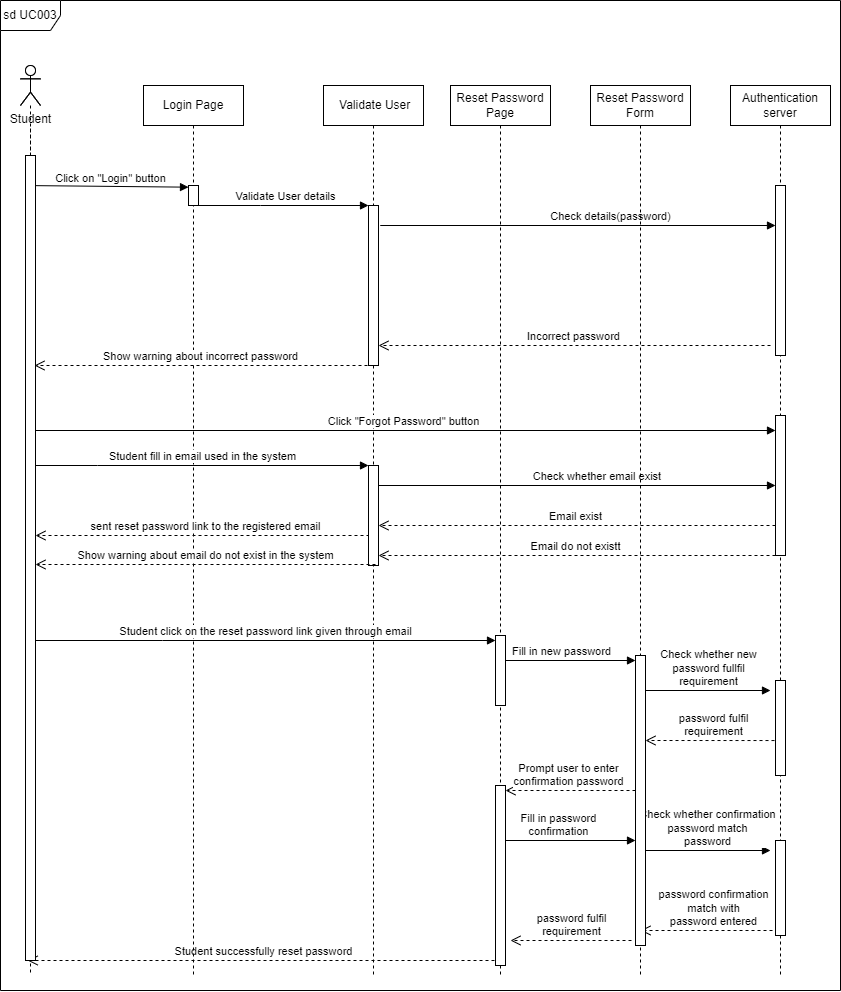

The diagram above was exported from draw.io. Its source (the exported page's mxGraphModel, read from the mxfile embedded in the PNG):
<mxGraphModel dx="3500" dy="1910" grid="1" gridSize="10" guides="1" tooltips="1" connect="1" arrows="1" fold="1" page="1" pageScale="1" pageWidth="850" pageHeight="1100" math="0" shadow="0">
  <root>
    <mxCell id="0" />
    <mxCell id="1" parent="0" />
    <mxCell id="H6BSRhT5p3bpDSnNyPgS-22" value="&lt;br&gt;password confirmation &lt;br&gt;match with &lt;br&gt;password entered" style="html=1;verticalAlign=bottom;endArrow=open;dashed=1;endSize=8;edgeStyle=elbowEdgeStyle;elbow=vertical;curved=0;rounded=0;exitX=0.5;exitY=0.842;exitDx=0;exitDy=0;exitPerimeter=0;" edge="1" parent="1" source="H6BSRhT5p3bpDSnNyPgS-23">
      <mxGeometry x="0.0053" relative="1" as="geometry">
        <mxPoint x="650" y="960.25" as="targetPoint" />
        <Array as="points">
          <mxPoint x="725" y="960" />
          <mxPoint x="768" y="990" />
          <mxPoint x="838" y="960" />
          <mxPoint x="635" y="909.5" />
          <mxPoint x="765" y="969.5" />
          <mxPoint x="690" y="989.5" />
          <mxPoint x="680" y="919.5" />
          <mxPoint x="713" y="869.5" />
        </Array>
        <mxPoint x="775" y="960" as="sourcePoint" />
        <mxPoint as="offset" />
      </mxGeometry>
    </mxCell>
    <mxCell id="H6BSRhT5p3bpDSnNyPgS-25" value="Student successfully reset password" style="html=1;verticalAlign=bottom;endArrow=open;dashed=1;endSize=8;edgeStyle=elbowEdgeStyle;elbow=vertical;curved=0;rounded=0;" edge="1" parent="1" target="7zt48MkTeC1z5JekWczL-42">
      <mxGeometry x="0.0053" relative="1" as="geometry">
        <mxPoint x="435" y="970" as="targetPoint" />
        <Array as="points">
          <mxPoint x="510" y="990" />
          <mxPoint x="553" y="1000" />
          <mxPoint x="623" y="970" />
          <mxPoint x="420" y="919.5" />
          <mxPoint x="550" y="979.5" />
          <mxPoint x="475" y="999.5" />
          <mxPoint x="465" y="929.5" />
          <mxPoint x="498" y="879.5" />
        </Array>
        <mxPoint x="510" y="990" as="sourcePoint" />
        <mxPoint as="offset" />
      </mxGeometry>
    </mxCell>
    <mxCell id="H6BSRhT5p3bpDSnNyPgS-20" value="Check whether confirmation&lt;br&gt;password match&lt;br&gt;password" style="html=1;verticalAlign=bottom;endArrow=block;edgeStyle=elbowEdgeStyle;elbow=vertical;curved=0;rounded=0;entryX=-0.5;entryY=0.1;entryDx=0;entryDy=0;entryPerimeter=0;" edge="1" parent="1" target="H6BSRhT5p3bpDSnNyPgS-23">
      <mxGeometry x="0.004" width="80" relative="1" as="geometry">
        <mxPoint x="650" y="880" as="sourcePoint" />
        <mxPoint x="780" y="880" as="targetPoint" />
        <Array as="points" />
        <mxPoint as="offset" />
      </mxGeometry>
    </mxCell>
    <mxCell id="H6BSRhT5p3bpDSnNyPgS-16" value="password fulfil&lt;br&gt;requirement" style="html=1;verticalAlign=bottom;endArrow=open;dashed=1;endSize=8;edgeStyle=elbowEdgeStyle;elbow=vertical;curved=0;rounded=0;exitX=0.5;exitY=0.632;exitDx=0;exitDy=0;exitPerimeter=0;" edge="1" parent="1" source="H6BSRhT5p3bpDSnNyPgS-14" target="H6BSRhT5p3bpDSnNyPgS-12">
      <mxGeometry x="0.0053" relative="1" as="geometry">
        <mxPoint x="660" y="800" as="targetPoint" />
        <Array as="points">
          <mxPoint x="730" y="770" />
          <mxPoint x="773" y="800" />
          <mxPoint x="843" y="770" />
          <mxPoint x="640" y="719.5" />
          <mxPoint x="770" y="779.5" />
          <mxPoint x="695" y="799.5" />
          <mxPoint x="685" y="729.5" />
          <mxPoint x="718" y="679.5" />
        </Array>
        <mxPoint x="780" y="770" as="sourcePoint" />
        <mxPoint as="offset" />
      </mxGeometry>
    </mxCell>
    <mxCell id="H6BSRhT5p3bpDSnNyPgS-19" value="Fill in password &lt;br&gt;confirmation" style="html=1;verticalAlign=bottom;endArrow=block;edgeStyle=elbowEdgeStyle;elbow=vertical;curved=0;rounded=0;" edge="1" parent="1" target="H6BSRhT5p3bpDSnNyPgS-12">
      <mxGeometry x="0.004" width="80" relative="1" as="geometry">
        <mxPoint x="510" y="851" as="sourcePoint" />
        <mxPoint x="630" y="851" as="targetPoint" />
        <Array as="points">
          <mxPoint x="620" y="870" />
          <mxPoint x="600" y="851" />
        </Array>
        <mxPoint as="offset" />
      </mxGeometry>
    </mxCell>
    <mxCell id="H6BSRhT5p3bpDSnNyPgS-15" value="Check whether new&lt;br&gt;password fullfil &lt;br&gt;requirement" style="html=1;verticalAlign=bottom;endArrow=block;edgeStyle=elbowEdgeStyle;elbow=vertical;curved=0;rounded=0;" edge="1" parent="1" source="H6BSRhT5p3bpDSnNyPgS-12">
      <mxGeometry x="0.004" width="80" relative="1" as="geometry">
        <mxPoint x="640" y="720.37" as="sourcePoint" />
        <mxPoint x="780" y="720" as="targetPoint" />
        <Array as="points" />
        <mxPoint as="offset" />
      </mxGeometry>
    </mxCell>
    <mxCell id="H6BSRhT5p3bpDSnNyPgS-13" value="Fill in new password" style="html=1;verticalAlign=bottom;endArrow=block;edgeStyle=elbowEdgeStyle;elbow=vertical;curved=0;rounded=0;exitX=0.5;exitY=0.127;exitDx=0;exitDy=0;exitPerimeter=0;" edge="1" parent="1" source="H6BSRhT5p3bpDSnNyPgS-8" target="H6BSRhT5p3bpDSnNyPgS-12">
      <mxGeometry x="0.004" width="80" relative="1" as="geometry">
        <mxPoint x="520" y="690" as="sourcePoint" />
        <mxPoint x="640" y="680" as="targetPoint" />
        <Array as="points">
          <mxPoint x="590" y="690" />
        </Array>
        <mxPoint as="offset" />
      </mxGeometry>
    </mxCell>
    <mxCell id="H6BSRhT5p3bpDSnNyPgS-6" value="Reset Password Page" style="shape=umlLifeline;perimeter=lifelinePerimeter;whiteSpace=wrap;html=1;container=1;dropTarget=0;collapsible=0;recursiveResize=0;outlineConnect=0;portConstraint=eastwest;newEdgeStyle={&quot;edgeStyle&quot;:&quot;elbowEdgeStyle&quot;,&quot;elbow&quot;:&quot;vertical&quot;,&quot;curved&quot;:0,&quot;rounded&quot;:0};" vertex="1" parent="1">
      <mxGeometry x="460" y="115" width="100" height="890" as="geometry" />
    </mxCell>
    <mxCell id="H6BSRhT5p3bpDSnNyPgS-8" value="" style="html=1;points=[];perimeter=orthogonalPerimeter;outlineConnect=0;targetShapes=umlLifeline;portConstraint=eastwest;newEdgeStyle={&quot;edgeStyle&quot;:&quot;elbowEdgeStyle&quot;,&quot;elbow&quot;:&quot;vertical&quot;,&quot;curved&quot;:0,&quot;rounded&quot;:0};" vertex="1" parent="H6BSRhT5p3bpDSnNyPgS-6">
      <mxGeometry x="45" y="550" width="10" height="70" as="geometry" />
    </mxCell>
    <mxCell id="H6BSRhT5p3bpDSnNyPgS-18" value="" style="html=1;points=[];perimeter=orthogonalPerimeter;outlineConnect=0;targetShapes=umlLifeline;portConstraint=eastwest;newEdgeStyle={&quot;edgeStyle&quot;:&quot;elbowEdgeStyle&quot;,&quot;elbow&quot;:&quot;vertical&quot;,&quot;curved&quot;:0,&quot;rounded&quot;:0};" vertex="1" parent="H6BSRhT5p3bpDSnNyPgS-6">
      <mxGeometry x="45" y="700" width="10" height="180" as="geometry" />
    </mxCell>
    <mxCell id="7zt48MkTeC1z5JekWczL-42" value="" style="shape=umlLifeline;perimeter=lifelinePerimeter;whiteSpace=wrap;html=1;container=1;dropTarget=0;collapsible=0;recursiveResize=0;outlineConnect=0;portConstraint=eastwest;newEdgeStyle={&quot;edgeStyle&quot;:&quot;elbowEdgeStyle&quot;,&quot;elbow&quot;:&quot;vertical&quot;,&quot;curved&quot;:0,&quot;rounded&quot;:0};participant=umlActor;" parent="1" vertex="1">
      <mxGeometry x="30" y="95" width="20" height="910" as="geometry" />
    </mxCell>
    <mxCell id="7zt48MkTeC1z5JekWczL-9" value="Login Page" style="shape=umlLifeline;perimeter=lifelinePerimeter;whiteSpace=wrap;html=1;container=0;dropTarget=0;collapsible=0;recursiveResize=0;outlineConnect=0;portConstraint=eastwest;newEdgeStyle={&quot;edgeStyle&quot;:&quot;elbowEdgeStyle&quot;,&quot;elbow&quot;:&quot;vertical&quot;,&quot;curved&quot;:0,&quot;rounded&quot;:0};" parent="1" vertex="1">
      <mxGeometry x="153" y="115" width="100" height="890" as="geometry" />
    </mxCell>
    <mxCell id="7zt48MkTeC1z5JekWczL-10" value="" style="html=1;points=[];perimeter=orthogonalPerimeter;outlineConnect=0;targetShapes=umlLifeline;portConstraint=eastwest;newEdgeStyle={&quot;edgeStyle&quot;:&quot;elbowEdgeStyle&quot;,&quot;elbow&quot;:&quot;vertical&quot;,&quot;curved&quot;:0,&quot;rounded&quot;:0};" parent="7zt48MkTeC1z5JekWczL-9" vertex="1">
      <mxGeometry x="45" y="100" width="10" height="20" as="geometry" />
    </mxCell>
    <mxCell id="7zt48MkTeC1z5JekWczL-11" value="&amp;nbsp;Validate User" style="shape=umlLifeline;perimeter=lifelinePerimeter;whiteSpace=wrap;html=1;container=0;dropTarget=0;collapsible=0;recursiveResize=0;outlineConnect=0;portConstraint=eastwest;newEdgeStyle={&quot;edgeStyle&quot;:&quot;elbowEdgeStyle&quot;,&quot;elbow&quot;:&quot;vertical&quot;,&quot;curved&quot;:0,&quot;rounded&quot;:0};" parent="1" vertex="1">
      <mxGeometry x="333" y="115" width="100" height="890" as="geometry" />
    </mxCell>
    <mxCell id="7zt48MkTeC1z5JekWczL-12" value="" style="html=1;points=[];perimeter=orthogonalPerimeter;outlineConnect=0;targetShapes=umlLifeline;portConstraint=eastwest;newEdgeStyle={&quot;edgeStyle&quot;:&quot;elbowEdgeStyle&quot;,&quot;elbow&quot;:&quot;vertical&quot;,&quot;curved&quot;:0,&quot;rounded&quot;:0};" parent="7zt48MkTeC1z5JekWczL-11" vertex="1">
      <mxGeometry x="45" y="120" width="10" height="160" as="geometry" />
    </mxCell>
    <mxCell id="7zt48MkTeC1z5JekWczL-15" value="Show warning about incorrect password" style="html=1;verticalAlign=bottom;endArrow=open;dashed=1;endSize=8;edgeStyle=elbowEdgeStyle;elbow=vertical;curved=0;rounded=0;" parent="1" edge="1">
      <mxGeometry x="0.0034" relative="1" as="geometry">
        <mxPoint x="44" y="395" as="targetPoint" />
        <Array as="points">
          <mxPoint x="224" y="395" />
          <mxPoint x="354" y="455" />
          <mxPoint x="279" y="475" />
          <mxPoint x="269" y="405" />
          <mxPoint x="302" y="355" />
        </Array>
        <mxPoint x="377" y="395" as="sourcePoint" />
        <mxPoint as="offset" />
      </mxGeometry>
    </mxCell>
    <mxCell id="7zt48MkTeC1z5JekWczL-16" value="Student" style="shape=umlActor;verticalLabelPosition=bottom;verticalAlign=top;html=1;" parent="1" vertex="1">
      <mxGeometry x="30" y="95" width="20" height="40" as="geometry" />
    </mxCell>
    <mxCell id="7zt48MkTeC1z5JekWczL-17" value="" style="html=1;points=[];perimeter=orthogonalPerimeter;outlineConnect=0;targetShapes=umlLifeline;portConstraint=eastwest;newEdgeStyle={&quot;edgeStyle&quot;:&quot;elbowEdgeStyle&quot;,&quot;elbow&quot;:&quot;vertical&quot;,&quot;curved&quot;:0,&quot;rounded&quot;:0};" parent="1" vertex="1">
      <mxGeometry x="35" y="185" width="10" height="805" as="geometry" />
    </mxCell>
    <mxCell id="7zt48MkTeC1z5JekWczL-18" value="" style="endArrow=none;dashed=1;html=1;rounded=0;" parent="1" source="7zt48MkTeC1z5JekWczL-17" edge="1">
      <mxGeometry width="50" height="50" relative="1" as="geometry">
        <mxPoint x="60" y="185" as="sourcePoint" />
        <mxPoint x="40" y="155" as="targetPoint" />
      </mxGeometry>
    </mxCell>
    <mxCell id="7zt48MkTeC1z5JekWczL-20" value="Click on &quot;Login&quot; button" style="html=1;verticalAlign=bottom;endArrow=block;edgeStyle=elbowEdgeStyle;elbow=vertical;curved=0;rounded=0;" parent="1" target="7zt48MkTeC1z5JekWczL-10" edge="1">
      <mxGeometry x="-0.0003" width="80" relative="1" as="geometry">
        <mxPoint x="45" y="215.13" as="sourcePoint" />
        <mxPoint x="190" y="215" as="targetPoint" />
        <mxPoint as="offset" />
      </mxGeometry>
    </mxCell>
    <mxCell id="7zt48MkTeC1z5JekWczL-21" value="Validate User details" style="html=1;verticalAlign=bottom;endArrow=block;edgeStyle=elbowEdgeStyle;elbow=vertical;curved=0;rounded=0;" parent="1" source="7zt48MkTeC1z5JekWczL-10" target="7zt48MkTeC1z5JekWczL-12" edge="1">
      <mxGeometry width="80" relative="1" as="geometry">
        <mxPoint x="220" y="235" as="sourcePoint" />
        <mxPoint x="300" y="235" as="targetPoint" />
        <Array as="points">
          <mxPoint x="270" y="235" />
        </Array>
      </mxGeometry>
    </mxCell>
    <mxCell id="7zt48MkTeC1z5JekWczL-22" value="Authentication server" style="shape=umlLifeline;perimeter=lifelinePerimeter;whiteSpace=wrap;html=1;container=1;dropTarget=0;collapsible=0;recursiveResize=0;outlineConnect=0;portConstraint=eastwest;newEdgeStyle={&quot;edgeStyle&quot;:&quot;elbowEdgeStyle&quot;,&quot;elbow&quot;:&quot;vertical&quot;,&quot;curved&quot;:0,&quot;rounded&quot;:0};" parent="1" vertex="1">
      <mxGeometry x="740" y="115" width="100" height="890" as="geometry" />
    </mxCell>
    <mxCell id="7zt48MkTeC1z5JekWczL-23" value="" style="html=1;points=[];perimeter=orthogonalPerimeter;outlineConnect=0;targetShapes=umlLifeline;portConstraint=eastwest;newEdgeStyle={&quot;edgeStyle&quot;:&quot;elbowEdgeStyle&quot;,&quot;elbow&quot;:&quot;vertical&quot;,&quot;curved&quot;:0,&quot;rounded&quot;:0};" parent="7zt48MkTeC1z5JekWczL-22" vertex="1">
      <mxGeometry x="45" y="100" width="10" height="170" as="geometry" />
    </mxCell>
    <mxCell id="QVPMWKWmIY4i29W0d4tK-13" value="" style="html=1;points=[];perimeter=orthogonalPerimeter;outlineConnect=0;targetShapes=umlLifeline;portConstraint=eastwest;newEdgeStyle={&quot;edgeStyle&quot;:&quot;elbowEdgeStyle&quot;,&quot;elbow&quot;:&quot;vertical&quot;,&quot;curved&quot;:0,&quot;rounded&quot;:0};" parent="7zt48MkTeC1z5JekWczL-22" vertex="1">
      <mxGeometry x="45" y="330" width="10" height="140" as="geometry" />
    </mxCell>
    <mxCell id="H6BSRhT5p3bpDSnNyPgS-14" value="" style="html=1;points=[];perimeter=orthogonalPerimeter;outlineConnect=0;targetShapes=umlLifeline;portConstraint=eastwest;newEdgeStyle={&quot;edgeStyle&quot;:&quot;elbowEdgeStyle&quot;,&quot;elbow&quot;:&quot;vertical&quot;,&quot;curved&quot;:0,&quot;rounded&quot;:0};" vertex="1" parent="7zt48MkTeC1z5JekWczL-22">
      <mxGeometry x="45" y="595" width="10" height="95" as="geometry" />
    </mxCell>
    <mxCell id="H6BSRhT5p3bpDSnNyPgS-23" value="" style="html=1;points=[];perimeter=orthogonalPerimeter;outlineConnect=0;targetShapes=umlLifeline;portConstraint=eastwest;newEdgeStyle={&quot;edgeStyle&quot;:&quot;elbowEdgeStyle&quot;,&quot;elbow&quot;:&quot;vertical&quot;,&quot;curved&quot;:0,&quot;rounded&quot;:0};" vertex="1" parent="7zt48MkTeC1z5JekWczL-22">
      <mxGeometry x="45" y="755" width="10" height="95" as="geometry" />
    </mxCell>
    <mxCell id="7zt48MkTeC1z5JekWczL-24" value="Check details(password)" style="html=1;verticalAlign=bottom;endArrow=block;edgeStyle=elbowEdgeStyle;elbow=vertical;curved=0;rounded=0;" parent="1" target="7zt48MkTeC1z5JekWczL-23" edge="1">
      <mxGeometry x="0.2424" width="80" relative="1" as="geometry">
        <mxPoint x="433" y="255" as="sourcePoint" />
        <mxPoint x="513" y="255.32999999999998" as="targetPoint" />
        <Array as="points">
          <mxPoint x="390" y="255" />
        </Array>
        <mxPoint as="offset" />
      </mxGeometry>
    </mxCell>
    <mxCell id="7zt48MkTeC1z5JekWczL-27" value="Incorrect password" style="html=1;verticalAlign=bottom;endArrow=open;dashed=1;endSize=8;edgeStyle=elbowEdgeStyle;elbow=vertical;curved=0;rounded=0;" parent="1" target="7zt48MkTeC1z5JekWczL-12" edge="1">
      <mxGeometry x="-0.0005" relative="1" as="geometry">
        <mxPoint x="780" y="375" as="sourcePoint" />
        <mxPoint x="394" y="425" as="targetPoint" />
        <Array as="points">
          <mxPoint x="485" y="375" />
          <mxPoint x="525" y="395" />
          <mxPoint x="496" y="425" />
        </Array>
        <mxPoint as="offset" />
      </mxGeometry>
    </mxCell>
    <mxCell id="7zt48MkTeC1z5JekWczL-28" value="sd UC003" style="shape=umlFrame;whiteSpace=wrap;html=1;pointerEvents=0;" parent="1" vertex="1">
      <mxGeometry x="10" y="30" width="840" height="990" as="geometry" />
    </mxCell>
    <mxCell id="pWfh0Ba7UxuKThXCDqik-1" value="Click &quot;Forgot Password&quot; button" style="html=1;verticalAlign=bottom;endArrow=block;edgeStyle=elbowEdgeStyle;elbow=vertical;curved=0;rounded=0;" parent="1" edge="1" target="QVPMWKWmIY4i29W0d4tK-13">
      <mxGeometry x="-0.0003" width="80" relative="1" as="geometry">
        <mxPoint x="45" y="455.13" as="sourcePoint" />
        <mxPoint x="770" y="460" as="targetPoint" />
        <mxPoint as="offset" />
        <Array as="points">
          <mxPoint x="410" y="460" />
        </Array>
      </mxGeometry>
    </mxCell>
    <mxCell id="pWfh0Ba7UxuKThXCDqik-2" value="sent reset password link to the registered email" style="html=1;verticalAlign=bottom;endArrow=open;dashed=1;endSize=8;edgeStyle=elbowEdgeStyle;elbow=vertical;curved=0;rounded=0;" parent="1" target="7zt48MkTeC1z5JekWczL-17" edge="1">
      <mxGeometry x="0.0034" relative="1" as="geometry">
        <mxPoint x="72" y="514.5" as="targetPoint" />
        <Array as="points">
          <mxPoint x="315" y="565" />
          <mxPoint x="315" y="555" />
          <mxPoint x="385" y="595" />
          <mxPoint x="455" y="565" />
          <mxPoint x="252" y="514.5" />
          <mxPoint x="382" y="574.5" />
          <mxPoint x="307" y="594.5" />
          <mxPoint x="297" y="524.5" />
          <mxPoint x="330" y="474.5" />
        </Array>
        <mxPoint x="385" y="565" as="sourcePoint" />
        <mxPoint as="offset" />
      </mxGeometry>
    </mxCell>
    <mxCell id="pWfh0Ba7UxuKThXCDqik-4" value="" style="html=1;points=[];perimeter=orthogonalPerimeter;outlineConnect=0;targetShapes=umlLifeline;portConstraint=eastwest;newEdgeStyle={&quot;edgeStyle&quot;:&quot;elbowEdgeStyle&quot;,&quot;elbow&quot;:&quot;vertical&quot;,&quot;curved&quot;:0,&quot;rounded&quot;:0};" parent="1" vertex="1">
      <mxGeometry x="378" y="495" width="10" height="100" as="geometry" />
    </mxCell>
    <mxCell id="pWfh0Ba7UxuKThXCDqik-10" value="Student fill in email used in the system" style="html=1;verticalAlign=bottom;endArrow=block;edgeStyle=elbowEdgeStyle;elbow=vertical;curved=0;rounded=0;" parent="1" target="pWfh0Ba7UxuKThXCDqik-4" edge="1">
      <mxGeometry width="80" relative="1" as="geometry">
        <mxPoint x="45" y="495" as="sourcePoint" />
        <mxPoint x="215" y="495" as="targetPoint" />
        <Array as="points">
          <mxPoint x="107" y="495" />
        </Array>
      </mxGeometry>
    </mxCell>
    <mxCell id="pWfh0Ba7UxuKThXCDqik-13" value="Check whether email exist&amp;nbsp;" style="html=1;verticalAlign=bottom;endArrow=block;edgeStyle=elbowEdgeStyle;elbow=vertical;curved=0;rounded=0;" parent="1" edge="1" target="QVPMWKWmIY4i29W0d4tK-13">
      <mxGeometry x="0.1833" width="80" relative="1" as="geometry">
        <mxPoint x="428" y="515" as="sourcePoint" />
        <mxPoint x="770" y="515" as="targetPoint" />
        <Array as="points">
          <mxPoint x="388" y="515" />
        </Array>
        <mxPoint as="offset" />
      </mxGeometry>
    </mxCell>
    <mxCell id="pWfh0Ba7UxuKThXCDqik-14" value="Email exist" style="html=1;verticalAlign=bottom;endArrow=open;dashed=1;endSize=8;edgeStyle=elbowEdgeStyle;elbow=vertical;curved=0;rounded=0;" parent="1" edge="1" source="QVPMWKWmIY4i29W0d4tK-13">
      <mxGeometry x="-0.0005" relative="1" as="geometry">
        <mxPoint x="585" y="555" as="sourcePoint" />
        <mxPoint x="388" y="555" as="targetPoint" />
        <Array as="points">
          <mxPoint x="485" y="555" />
          <mxPoint x="525" y="575" />
          <mxPoint x="496" y="605" />
        </Array>
        <mxPoint as="offset" />
      </mxGeometry>
    </mxCell>
    <mxCell id="pWfh0Ba7UxuKThXCDqik-16" value="Show warning about email do not exist in the system" style="html=1;verticalAlign=bottom;endArrow=open;dashed=1;endSize=8;edgeStyle=elbowEdgeStyle;elbow=vertical;curved=0;rounded=0;" parent="1" edge="1">
      <mxGeometry x="0.0037" relative="1" as="geometry">
        <mxPoint x="45" y="594" as="targetPoint" />
        <Array as="points">
          <mxPoint x="385" y="594" />
          <mxPoint x="455" y="564" />
          <mxPoint x="252" y="513.5" />
          <mxPoint x="382" y="573.5" />
          <mxPoint x="307" y="593.5" />
          <mxPoint x="297" y="523.5" />
          <mxPoint x="330" y="473.5" />
        </Array>
        <mxPoint x="385" y="594" as="sourcePoint" />
        <mxPoint as="offset" />
      </mxGeometry>
    </mxCell>
    <mxCell id="pWfh0Ba7UxuKThXCDqik-19" value="Email do not existt" style="html=1;verticalAlign=bottom;endArrow=open;dashed=1;endSize=8;edgeStyle=elbowEdgeStyle;elbow=vertical;curved=0;rounded=0;" parent="1" edge="1" source="QVPMWKWmIY4i29W0d4tK-13">
      <mxGeometry x="-0.0005" relative="1" as="geometry">
        <mxPoint x="780" y="585" as="sourcePoint" />
        <mxPoint x="388" y="585" as="targetPoint" />
        <Array as="points">
          <mxPoint x="485" y="585" />
          <mxPoint x="525" y="605" />
          <mxPoint x="496" y="635" />
        </Array>
        <mxPoint as="offset" />
      </mxGeometry>
    </mxCell>
    <mxCell id="H6BSRhT5p3bpDSnNyPgS-9" value="Student click on the reset password link given through email" style="html=1;verticalAlign=bottom;endArrow=block;edgeStyle=elbowEdgeStyle;elbow=vertical;curved=0;rounded=0;" edge="1" parent="1" source="7zt48MkTeC1z5JekWczL-17" target="H6BSRhT5p3bpDSnNyPgS-8">
      <mxGeometry width="80" relative="1" as="geometry">
        <mxPoint x="50" y="670" as="sourcePoint" />
        <mxPoint x="720" y="670" as="targetPoint" />
        <Array as="points">
          <mxPoint x="172" y="670" />
        </Array>
      </mxGeometry>
    </mxCell>
    <mxCell id="H6BSRhT5p3bpDSnNyPgS-11" value="Reset Password Form" style="shape=umlLifeline;perimeter=lifelinePerimeter;whiteSpace=wrap;html=1;container=1;dropTarget=0;collapsible=0;recursiveResize=0;outlineConnect=0;portConstraint=eastwest;newEdgeStyle={&quot;edgeStyle&quot;:&quot;elbowEdgeStyle&quot;,&quot;elbow&quot;:&quot;vertical&quot;,&quot;curved&quot;:0,&quot;rounded&quot;:0};" vertex="1" parent="1">
      <mxGeometry x="600" y="115" width="100" height="890" as="geometry" />
    </mxCell>
    <mxCell id="H6BSRhT5p3bpDSnNyPgS-12" value="" style="html=1;points=[];perimeter=orthogonalPerimeter;outlineConnect=0;targetShapes=umlLifeline;portConstraint=eastwest;newEdgeStyle={&quot;edgeStyle&quot;:&quot;elbowEdgeStyle&quot;,&quot;elbow&quot;:&quot;vertical&quot;,&quot;curved&quot;:0,&quot;rounded&quot;:0};" vertex="1" parent="H6BSRhT5p3bpDSnNyPgS-11">
      <mxGeometry x="45" y="570" width="10" height="290" as="geometry" />
    </mxCell>
    <mxCell id="H6BSRhT5p3bpDSnNyPgS-28" value="password fulfil&lt;br&gt;requirement" style="html=1;verticalAlign=bottom;endArrow=open;dashed=1;endSize=8;edgeStyle=elbowEdgeStyle;elbow=vertical;curved=0;rounded=0;" edge="1" parent="1">
      <mxGeometry x="0.0053" relative="1" as="geometry">
        <mxPoint x="520" y="970" as="targetPoint" />
        <Array as="points">
          <mxPoint x="641" y="970" />
          <mxPoint x="684" y="980" />
          <mxPoint x="754" y="950" />
          <mxPoint x="551" y="899.5" />
          <mxPoint x="681" y="959.5" />
          <mxPoint x="606" y="979.5" />
          <mxPoint x="596" y="909.5" />
          <mxPoint x="629" y="859.5" />
        </Array>
        <mxPoint x="641" y="970" as="sourcePoint" />
        <mxPoint as="offset" />
      </mxGeometry>
    </mxCell>
    <mxCell id="H6BSRhT5p3bpDSnNyPgS-30" value="Prompt user to enter &lt;br&gt;confirmation password" style="html=1;verticalAlign=bottom;endArrow=open;dashed=1;endSize=8;edgeStyle=elbowEdgeStyle;elbow=vertical;curved=0;rounded=0;exitX=0.5;exitY=0.632;exitDx=0;exitDy=0;exitPerimeter=0;" edge="1" parent="1" target="H6BSRhT5p3bpDSnNyPgS-18">
      <mxGeometry x="0.0053" relative="1" as="geometry">
        <mxPoint x="510" y="820" as="targetPoint" />
        <Array as="points">
          <mxPoint x="585" y="820" />
          <mxPoint x="628" y="850" />
          <mxPoint x="698" y="820" />
          <mxPoint x="495" y="769.5" />
          <mxPoint x="625" y="829.5" />
          <mxPoint x="550" y="849.5" />
          <mxPoint x="540" y="779.5" />
          <mxPoint x="573" y="729.5" />
        </Array>
        <mxPoint x="645" y="820" as="sourcePoint" />
        <mxPoint as="offset" />
      </mxGeometry>
    </mxCell>
  </root>
</mxGraphModel>